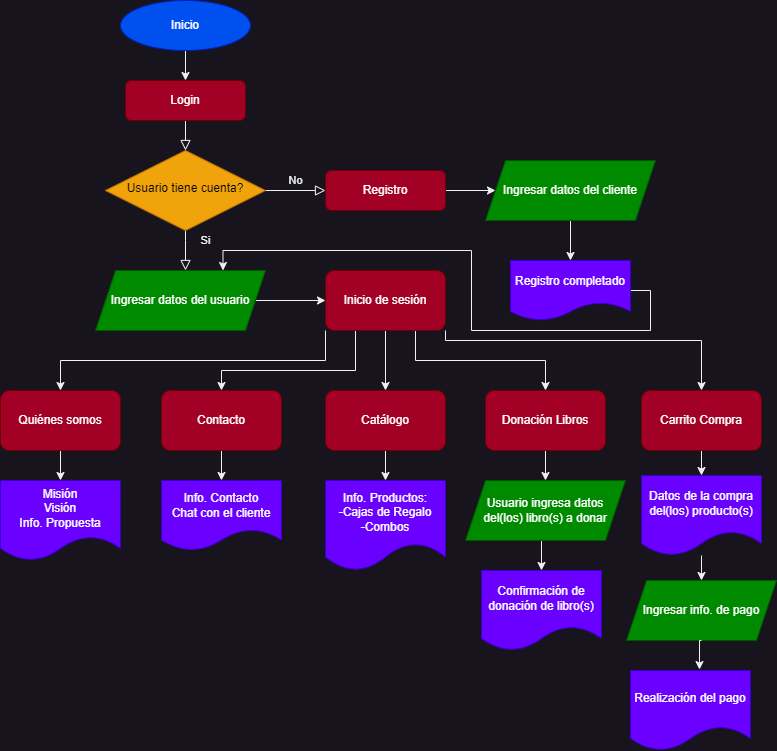

The diagram above was exported from draw.io. Its source (the exported page's mxGraphModel, read from the mxfile embedded in the PNG):
<mxGraphModel dx="880" dy="532" grid="1" gridSize="10" guides="1" tooltips="1" connect="1" arrows="1" fold="1" page="1" pageScale="1" pageWidth="827" pageHeight="1169" math="0" shadow="0">
  <root>
    <mxCell id="WIyWlLk6GJQsqaUBKTNV-0" />
    <mxCell id="WIyWlLk6GJQsqaUBKTNV-1" parent="WIyWlLk6GJQsqaUBKTNV-0" />
    <mxCell id="WIyWlLk6GJQsqaUBKTNV-2" value="" style="rounded=0;html=1;jettySize=auto;orthogonalLoop=1;fontSize=11;endArrow=block;endFill=0;endSize=8;strokeWidth=1;shadow=0;labelBackgroundColor=none;edgeStyle=orthogonalEdgeStyle;" parent="WIyWlLk6GJQsqaUBKTNV-1" source="WIyWlLk6GJQsqaUBKTNV-3" target="WIyWlLk6GJQsqaUBKTNV-6" edge="1">
      <mxGeometry relative="1" as="geometry" />
    </mxCell>
    <mxCell id="WIyWlLk6GJQsqaUBKTNV-3" value="Login" style="rounded=1;whiteSpace=wrap;html=1;fontSize=12;glass=0;strokeWidth=1;shadow=0;fillColor=#a20025;strokeColor=#6F0000;fontColor=#ffffff;" parent="WIyWlLk6GJQsqaUBKTNV-1" vertex="1">
      <mxGeometry x="164" y="100" width="120" height="40" as="geometry" />
    </mxCell>
    <mxCell id="WIyWlLk6GJQsqaUBKTNV-4" value="Si" style="rounded=0;html=1;jettySize=auto;orthogonalLoop=1;fontSize=11;endArrow=block;endFill=0;endSize=8;strokeWidth=1;shadow=0;labelBackgroundColor=none;edgeStyle=orthogonalEdgeStyle;" parent="WIyWlLk6GJQsqaUBKTNV-1" source="WIyWlLk6GJQsqaUBKTNV-6" edge="1">
      <mxGeometry x="-0.5" y="20" relative="1" as="geometry">
        <mxPoint as="offset" />
        <mxPoint x="224" y="290" as="targetPoint" />
        <Array as="points">
          <mxPoint x="224" y="260" />
          <mxPoint x="224" y="260" />
        </Array>
      </mxGeometry>
    </mxCell>
    <mxCell id="WIyWlLk6GJQsqaUBKTNV-5" value="No" style="edgeStyle=orthogonalEdgeStyle;rounded=0;html=1;jettySize=auto;orthogonalLoop=1;fontSize=11;endArrow=block;endFill=0;endSize=8;strokeWidth=1;shadow=0;labelBackgroundColor=none;" parent="WIyWlLk6GJQsqaUBKTNV-1" source="WIyWlLk6GJQsqaUBKTNV-6" target="WIyWlLk6GJQsqaUBKTNV-7" edge="1">
      <mxGeometry y="10" relative="1" as="geometry">
        <mxPoint as="offset" />
      </mxGeometry>
    </mxCell>
    <mxCell id="WIyWlLk6GJQsqaUBKTNV-6" value="Usuario tiene cuenta?" style="rhombus;whiteSpace=wrap;html=1;shadow=0;fontFamily=Helvetica;fontSize=12;align=center;strokeWidth=1;spacing=6;spacingTop=-4;fillColor=#f0a30a;fontColor=#000000;strokeColor=#BD7000;" parent="WIyWlLk6GJQsqaUBKTNV-1" vertex="1">
      <mxGeometry x="144" y="170" width="160" height="80" as="geometry" />
    </mxCell>
    <mxCell id="J3sxBHD7C0XZq5YSp9e5-11" style="edgeStyle=orthogonalEdgeStyle;rounded=0;orthogonalLoop=1;jettySize=auto;html=1;exitX=1;exitY=0.5;exitDx=0;exitDy=0;entryX=0;entryY=0.5;entryDx=0;entryDy=0;" parent="WIyWlLk6GJQsqaUBKTNV-1" source="WIyWlLk6GJQsqaUBKTNV-7" target="J3sxBHD7C0XZq5YSp9e5-1" edge="1">
      <mxGeometry relative="1" as="geometry" />
    </mxCell>
    <mxCell id="WIyWlLk6GJQsqaUBKTNV-7" value="Registro" style="rounded=1;whiteSpace=wrap;html=1;fontSize=12;glass=0;strokeWidth=1;shadow=0;fillColor=#a20025;fontColor=#ffffff;strokeColor=#6F0000;" parent="WIyWlLk6GJQsqaUBKTNV-1" vertex="1">
      <mxGeometry x="364" y="190" width="120" height="40" as="geometry" />
    </mxCell>
    <mxCell id="J3sxBHD7C0XZq5YSp9e5-13" style="edgeStyle=orthogonalEdgeStyle;rounded=0;orthogonalLoop=1;jettySize=auto;html=1;exitX=0.5;exitY=1;exitDx=0;exitDy=0;entryX=0.5;entryY=0;entryDx=0;entryDy=0;" parent="WIyWlLk6GJQsqaUBKTNV-1" source="J3sxBHD7C0XZq5YSp9e5-0" target="WIyWlLk6GJQsqaUBKTNV-3" edge="1">
      <mxGeometry relative="1" as="geometry" />
    </mxCell>
    <mxCell id="J3sxBHD7C0XZq5YSp9e5-0" value="Inicio" style="ellipse;whiteSpace=wrap;html=1;fillColor=#0050ef;fontColor=#ffffff;strokeColor=#001DBC;" parent="WIyWlLk6GJQsqaUBKTNV-1" vertex="1">
      <mxGeometry x="159" y="20" width="130" height="50" as="geometry" />
    </mxCell>
    <mxCell id="J3sxBHD7C0XZq5YSp9e5-10" style="edgeStyle=orthogonalEdgeStyle;rounded=0;orthogonalLoop=1;jettySize=auto;html=1;exitX=0.5;exitY=1;exitDx=0;exitDy=0;entryX=0.5;entryY=0;entryDx=0;entryDy=0;" parent="WIyWlLk6GJQsqaUBKTNV-1" source="J3sxBHD7C0XZq5YSp9e5-1" target="J3sxBHD7C0XZq5YSp9e5-2" edge="1">
      <mxGeometry relative="1" as="geometry" />
    </mxCell>
    <mxCell id="J3sxBHD7C0XZq5YSp9e5-1" value="Ingresar datos del cliente" style="shape=parallelogram;perimeter=parallelogramPerimeter;whiteSpace=wrap;html=1;fixedSize=1;fillColor=#008a00;fontColor=#ffffff;strokeColor=#005700;" parent="WIyWlLk6GJQsqaUBKTNV-1" vertex="1">
      <mxGeometry x="524" y="180" width="170" height="60" as="geometry" />
    </mxCell>
    <mxCell id="AL__yJaz_CjgJzHdbnch-0" style="edgeStyle=orthogonalEdgeStyle;rounded=0;orthogonalLoop=1;jettySize=auto;html=1;exitX=1;exitY=0.5;exitDx=0;exitDy=0;entryX=0.75;entryY=0;entryDx=0;entryDy=0;" edge="1" parent="WIyWlLk6GJQsqaUBKTNV-1" source="J3sxBHD7C0XZq5YSp9e5-2" target="J3sxBHD7C0XZq5YSp9e5-4">
      <mxGeometry relative="1" as="geometry">
        <Array as="points">
          <mxPoint x="689" y="310" />
          <mxPoint x="689" y="350" />
          <mxPoint x="510" y="350" />
          <mxPoint x="510" y="270" />
          <mxPoint x="262" y="270" />
        </Array>
      </mxGeometry>
    </mxCell>
    <mxCell id="J3sxBHD7C0XZq5YSp9e5-2" value="Registro completado" style="shape=document;whiteSpace=wrap;html=1;boundedLbl=1;fillColor=#6a00ff;fontColor=#ffffff;strokeColor=#3700CC;" parent="WIyWlLk6GJQsqaUBKTNV-1" vertex="1">
      <mxGeometry x="549" y="280" width="120" height="60" as="geometry" />
    </mxCell>
    <mxCell id="J3sxBHD7C0XZq5YSp9e5-12" style="edgeStyle=orthogonalEdgeStyle;rounded=0;orthogonalLoop=1;jettySize=auto;html=1;exitX=1;exitY=0.5;exitDx=0;exitDy=0;entryX=0;entryY=0.5;entryDx=0;entryDy=0;" parent="WIyWlLk6GJQsqaUBKTNV-1" source="J3sxBHD7C0XZq5YSp9e5-4" target="J3sxBHD7C0XZq5YSp9e5-5" edge="1">
      <mxGeometry relative="1" as="geometry" />
    </mxCell>
    <mxCell id="J3sxBHD7C0XZq5YSp9e5-4" value="Ingresar datos del usuario" style="shape=parallelogram;perimeter=parallelogramPerimeter;whiteSpace=wrap;html=1;fixedSize=1;fillColor=#008a00;fontColor=#ffffff;strokeColor=#005700;" parent="WIyWlLk6GJQsqaUBKTNV-1" vertex="1">
      <mxGeometry x="134" y="290" width="170" height="60" as="geometry" />
    </mxCell>
    <mxCell id="J3sxBHD7C0XZq5YSp9e5-19" style="edgeStyle=orthogonalEdgeStyle;rounded=0;orthogonalLoop=1;jettySize=auto;html=1;exitX=0;exitY=1;exitDx=0;exitDy=0;entryX=0.5;entryY=0;entryDx=0;entryDy=0;" parent="WIyWlLk6GJQsqaUBKTNV-1" source="J3sxBHD7C0XZq5YSp9e5-5" target="J3sxBHD7C0XZq5YSp9e5-14" edge="1">
      <mxGeometry relative="1" as="geometry" />
    </mxCell>
    <mxCell id="J3sxBHD7C0XZq5YSp9e5-20" style="edgeStyle=orthogonalEdgeStyle;rounded=0;orthogonalLoop=1;jettySize=auto;html=1;exitX=0.25;exitY=1;exitDx=0;exitDy=0;" parent="WIyWlLk6GJQsqaUBKTNV-1" source="J3sxBHD7C0XZq5YSp9e5-5" target="J3sxBHD7C0XZq5YSp9e5-15" edge="1">
      <mxGeometry relative="1" as="geometry">
        <Array as="points">
          <mxPoint x="394" y="390" />
          <mxPoint x="260" y="390" />
        </Array>
      </mxGeometry>
    </mxCell>
    <mxCell id="J3sxBHD7C0XZq5YSp9e5-21" style="edgeStyle=orthogonalEdgeStyle;rounded=0;orthogonalLoop=1;jettySize=auto;html=1;exitX=0.5;exitY=1;exitDx=0;exitDy=0;entryX=0.5;entryY=0;entryDx=0;entryDy=0;" parent="WIyWlLk6GJQsqaUBKTNV-1" source="J3sxBHD7C0XZq5YSp9e5-5" target="J3sxBHD7C0XZq5YSp9e5-16" edge="1">
      <mxGeometry relative="1" as="geometry" />
    </mxCell>
    <mxCell id="J3sxBHD7C0XZq5YSp9e5-22" style="edgeStyle=orthogonalEdgeStyle;rounded=0;orthogonalLoop=1;jettySize=auto;html=1;exitX=0.75;exitY=1;exitDx=0;exitDy=0;entryX=0.5;entryY=0;entryDx=0;entryDy=0;" parent="WIyWlLk6GJQsqaUBKTNV-1" source="J3sxBHD7C0XZq5YSp9e5-5" target="J3sxBHD7C0XZq5YSp9e5-17" edge="1">
      <mxGeometry relative="1" as="geometry" />
    </mxCell>
    <mxCell id="J3sxBHD7C0XZq5YSp9e5-23" style="edgeStyle=orthogonalEdgeStyle;rounded=0;orthogonalLoop=1;jettySize=auto;html=1;exitX=1;exitY=1;exitDx=0;exitDy=0;entryX=0.5;entryY=0;entryDx=0;entryDy=0;" parent="WIyWlLk6GJQsqaUBKTNV-1" source="J3sxBHD7C0XZq5YSp9e5-5" target="J3sxBHD7C0XZq5YSp9e5-18" edge="1">
      <mxGeometry relative="1" as="geometry">
        <Array as="points">
          <mxPoint x="484" y="360" />
          <mxPoint x="740" y="360" />
        </Array>
      </mxGeometry>
    </mxCell>
    <mxCell id="J3sxBHD7C0XZq5YSp9e5-5" value="Inicio de sesión" style="rounded=1;whiteSpace=wrap;html=1;fillColor=#a20025;fontColor=#ffffff;strokeColor=#6F0000;" parent="WIyWlLk6GJQsqaUBKTNV-1" vertex="1">
      <mxGeometry x="364" y="290" width="120" height="60" as="geometry" />
    </mxCell>
    <mxCell id="J3sxBHD7C0XZq5YSp9e5-33" style="edgeStyle=orthogonalEdgeStyle;rounded=0;orthogonalLoop=1;jettySize=auto;html=1;exitX=0.5;exitY=1;exitDx=0;exitDy=0;entryX=0.5;entryY=0;entryDx=0;entryDy=0;" parent="WIyWlLk6GJQsqaUBKTNV-1" source="J3sxBHD7C0XZq5YSp9e5-14" target="J3sxBHD7C0XZq5YSp9e5-24" edge="1">
      <mxGeometry relative="1" as="geometry" />
    </mxCell>
    <mxCell id="J3sxBHD7C0XZq5YSp9e5-14" value="Quiénes somos" style="rounded=1;whiteSpace=wrap;html=1;fillColor=#a20025;fontColor=#ffffff;strokeColor=#6F0000;" parent="WIyWlLk6GJQsqaUBKTNV-1" vertex="1">
      <mxGeometry x="39" y="410" width="120" height="60" as="geometry" />
    </mxCell>
    <mxCell id="J3sxBHD7C0XZq5YSp9e5-34" style="edgeStyle=orthogonalEdgeStyle;rounded=0;orthogonalLoop=1;jettySize=auto;html=1;exitX=0.5;exitY=1;exitDx=0;exitDy=0;entryX=0.5;entryY=0;entryDx=0;entryDy=0;" parent="WIyWlLk6GJQsqaUBKTNV-1" source="J3sxBHD7C0XZq5YSp9e5-15" target="J3sxBHD7C0XZq5YSp9e5-25" edge="1">
      <mxGeometry relative="1" as="geometry" />
    </mxCell>
    <mxCell id="J3sxBHD7C0XZq5YSp9e5-15" value="Contacto" style="rounded=1;whiteSpace=wrap;html=1;fillColor=#a20025;fontColor=#ffffff;strokeColor=#6F0000;" parent="WIyWlLk6GJQsqaUBKTNV-1" vertex="1">
      <mxGeometry x="200" y="410" width="120" height="60" as="geometry" />
    </mxCell>
    <mxCell id="J3sxBHD7C0XZq5YSp9e5-35" style="edgeStyle=orthogonalEdgeStyle;rounded=0;orthogonalLoop=1;jettySize=auto;html=1;exitX=0.5;exitY=1;exitDx=0;exitDy=0;entryX=0.5;entryY=0;entryDx=0;entryDy=0;" parent="WIyWlLk6GJQsqaUBKTNV-1" source="J3sxBHD7C0XZq5YSp9e5-16" target="J3sxBHD7C0XZq5YSp9e5-26" edge="1">
      <mxGeometry relative="1" as="geometry" />
    </mxCell>
    <mxCell id="J3sxBHD7C0XZq5YSp9e5-16" value="Catálogo" style="rounded=1;whiteSpace=wrap;html=1;fillColor=#a20025;fontColor=#ffffff;strokeColor=#6F0000;" parent="WIyWlLk6GJQsqaUBKTNV-1" vertex="1">
      <mxGeometry x="364" y="410" width="120" height="60" as="geometry" />
    </mxCell>
    <mxCell id="J3sxBHD7C0XZq5YSp9e5-36" style="edgeStyle=orthogonalEdgeStyle;rounded=0;orthogonalLoop=1;jettySize=auto;html=1;exitX=0.5;exitY=1;exitDx=0;exitDy=0;entryX=0.5;entryY=0;entryDx=0;entryDy=0;" parent="WIyWlLk6GJQsqaUBKTNV-1" source="J3sxBHD7C0XZq5YSp9e5-17" target="J3sxBHD7C0XZq5YSp9e5-29" edge="1">
      <mxGeometry relative="1" as="geometry" />
    </mxCell>
    <mxCell id="J3sxBHD7C0XZq5YSp9e5-17" value="Donación Libros" style="rounded=1;whiteSpace=wrap;html=1;fillColor=#a20025;fontColor=#ffffff;strokeColor=#6F0000;" parent="WIyWlLk6GJQsqaUBKTNV-1" vertex="1">
      <mxGeometry x="524" y="410" width="120" height="60" as="geometry" />
    </mxCell>
    <mxCell id="J3sxBHD7C0XZq5YSp9e5-38" style="edgeStyle=orthogonalEdgeStyle;rounded=0;orthogonalLoop=1;jettySize=auto;html=1;exitX=0.5;exitY=1;exitDx=0;exitDy=0;" parent="WIyWlLk6GJQsqaUBKTNV-1" source="J3sxBHD7C0XZq5YSp9e5-18" target="J3sxBHD7C0XZq5YSp9e5-32" edge="1">
      <mxGeometry relative="1" as="geometry" />
    </mxCell>
    <mxCell id="J3sxBHD7C0XZq5YSp9e5-18" value="Carrito Compra" style="rounded=1;whiteSpace=wrap;html=1;fillColor=#a20025;fontColor=#ffffff;strokeColor=#6F0000;" parent="WIyWlLk6GJQsqaUBKTNV-1" vertex="1">
      <mxGeometry x="680" y="410" width="120" height="60" as="geometry" />
    </mxCell>
    <mxCell id="J3sxBHD7C0XZq5YSp9e5-24" value="Misión&lt;div&gt;Visión&lt;/div&gt;&lt;div&gt;Info. Propuesta&lt;/div&gt;" style="shape=document;whiteSpace=wrap;html=1;boundedLbl=1;fillColor=#6a00ff;fontColor=#ffffff;strokeColor=#3700CC;" parent="WIyWlLk6GJQsqaUBKTNV-1" vertex="1">
      <mxGeometry x="39" y="500" width="120" height="80" as="geometry" />
    </mxCell>
    <mxCell id="J3sxBHD7C0XZq5YSp9e5-25" value="Info. Contacto&lt;div&gt;Chat con el cliente&lt;/div&gt;" style="shape=document;whiteSpace=wrap;html=1;boundedLbl=1;fillColor=#6a00ff;fontColor=#ffffff;strokeColor=#3700CC;" parent="WIyWlLk6GJQsqaUBKTNV-1" vertex="1">
      <mxGeometry x="200" y="500" width="120" height="70" as="geometry" />
    </mxCell>
    <mxCell id="J3sxBHD7C0XZq5YSp9e5-26" value="Info. Productos:&lt;div&gt;-Cajas de Regalo&lt;/div&gt;&lt;div&gt;-Combos&lt;/div&gt;" style="shape=document;whiteSpace=wrap;html=1;boundedLbl=1;fillColor=#6a00ff;fontColor=#ffffff;strokeColor=#3700CC;" parent="WIyWlLk6GJQsqaUBKTNV-1" vertex="1">
      <mxGeometry x="364" y="500" width="120" height="90" as="geometry" />
    </mxCell>
    <mxCell id="J3sxBHD7C0XZq5YSp9e5-27" value="Confirmación de donación de libro(s)" style="shape=document;whiteSpace=wrap;html=1;boundedLbl=1;fillColor=#6a00ff;fontColor=#ffffff;strokeColor=#3700CC;" parent="WIyWlLk6GJQsqaUBKTNV-1" vertex="1">
      <mxGeometry x="520" y="590" width="120" height="80" as="geometry" />
    </mxCell>
    <mxCell id="J3sxBHD7C0XZq5YSp9e5-28" value="Realización del pago" style="shape=document;whiteSpace=wrap;html=1;boundedLbl=1;fillColor=#6a00ff;fontColor=#ffffff;strokeColor=#3700CC;" parent="WIyWlLk6GJQsqaUBKTNV-1" vertex="1">
      <mxGeometry x="669" y="690" width="120" height="80" as="geometry" />
    </mxCell>
    <mxCell id="J3sxBHD7C0XZq5YSp9e5-37" style="edgeStyle=orthogonalEdgeStyle;rounded=0;orthogonalLoop=1;jettySize=auto;html=1;exitX=0.5;exitY=1;exitDx=0;exitDy=0;entryX=0.5;entryY=0;entryDx=0;entryDy=0;" parent="WIyWlLk6GJQsqaUBKTNV-1" source="J3sxBHD7C0XZq5YSp9e5-29" target="J3sxBHD7C0XZq5YSp9e5-27" edge="1">
      <mxGeometry relative="1" as="geometry" />
    </mxCell>
    <mxCell id="J3sxBHD7C0XZq5YSp9e5-29" value="Usuario ingresa datos del(los) libro(s) a donar" style="shape=parallelogram;perimeter=parallelogramPerimeter;whiteSpace=wrap;html=1;fixedSize=1;fillColor=#008a00;fontColor=#ffffff;strokeColor=#005700;" parent="WIyWlLk6GJQsqaUBKTNV-1" vertex="1">
      <mxGeometry x="504" y="500" width="160" height="60" as="geometry" />
    </mxCell>
    <mxCell id="J3sxBHD7C0XZq5YSp9e5-31" value="Ingresar info. de pago" style="shape=parallelogram;perimeter=parallelogramPerimeter;whiteSpace=wrap;html=1;fixedSize=1;fillColor=#008a00;fontColor=#ffffff;strokeColor=#005700;" parent="WIyWlLk6GJQsqaUBKTNV-1" vertex="1">
      <mxGeometry x="665" y="600" width="150" height="60" as="geometry" />
    </mxCell>
    <mxCell id="J3sxBHD7C0XZq5YSp9e5-39" style="edgeStyle=orthogonalEdgeStyle;rounded=0;orthogonalLoop=1;jettySize=auto;html=1;" parent="WIyWlLk6GJQsqaUBKTNV-1" source="J3sxBHD7C0XZq5YSp9e5-32" target="J3sxBHD7C0XZq5YSp9e5-31" edge="1">
      <mxGeometry relative="1" as="geometry" />
    </mxCell>
    <mxCell id="J3sxBHD7C0XZq5YSp9e5-32" value="Datos de la compra del(los) producto(s)" style="shape=document;whiteSpace=wrap;html=1;boundedLbl=1;fillColor=#6a00ff;fontColor=#ffffff;strokeColor=#3700CC;" parent="WIyWlLk6GJQsqaUBKTNV-1" vertex="1">
      <mxGeometry x="680" y="495" width="120" height="80" as="geometry" />
    </mxCell>
    <mxCell id="J3sxBHD7C0XZq5YSp9e5-40" style="edgeStyle=orthogonalEdgeStyle;rounded=0;orthogonalLoop=1;jettySize=auto;html=1;exitX=0.5;exitY=1;exitDx=0;exitDy=0;entryX=0.575;entryY=-0.012;entryDx=0;entryDy=0;entryPerimeter=0;" parent="WIyWlLk6GJQsqaUBKTNV-1" source="J3sxBHD7C0XZq5YSp9e5-31" target="J3sxBHD7C0XZq5YSp9e5-28" edge="1">
      <mxGeometry relative="1" as="geometry" />
    </mxCell>
  </root>
</mxGraphModel>